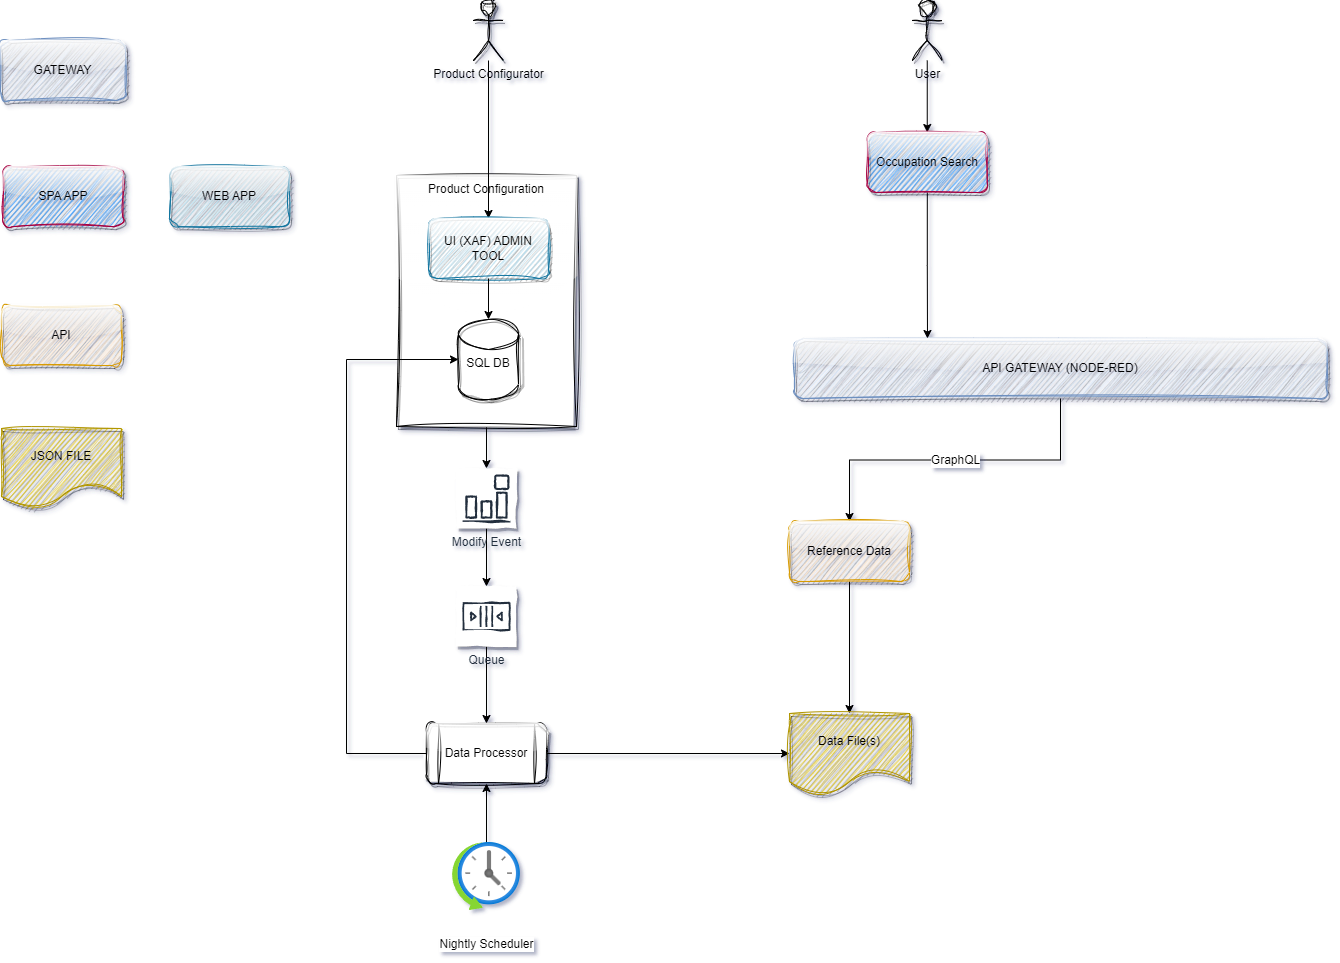

The diagram above was exported from draw.io. Its source (the exported page's mxGraphModel, read from the mxfile embedded in the PNG):
<mxGraphModel dx="2874" dy="1605" grid="0" gridSize="10" guides="1" tooltips="1" connect="1" arrows="1" fold="1" page="0" pageScale="1" pageWidth="827" pageHeight="1169" math="0" shadow="0">
  <root>
    <mxCell id="0" />
    <mxCell id="1" parent="0" />
    <mxCell id="rmnr_J1hxA6vP5XFYLHo-39" style="edgeStyle=orthogonalEdgeStyle;rounded=0;orthogonalLoop=1;jettySize=auto;html=1;fontFamily=Helvetica;fontSize=12;fontColor=default;" parent="1" source="rmnr_J1hxA6vP5XFYLHo-7" target="rmnr_J1hxA6vP5XFYLHo-38" edge="1">
      <mxGeometry relative="1" as="geometry" />
    </mxCell>
    <mxCell id="rmnr_J1hxA6vP5XFYLHo-7" value="Product Configuration" style="rounded=0;whiteSpace=wrap;html=1;shadow=1;glass=1;comic=1;sketch=1;jiggle=2;curveFitting=1;strokeColor=default;align=center;verticalAlign=top;fontFamily=Helvetica;fontSize=12;fontColor=default;fillColor=default;" parent="1" vertex="1">
      <mxGeometry x="-106" y="-76" width="180" height="251" as="geometry" />
    </mxCell>
    <mxCell id="rmnr_J1hxA6vP5XFYLHo-13" style="edgeStyle=orthogonalEdgeStyle;rounded=0;orthogonalLoop=1;jettySize=auto;html=1;entryX=0.5;entryY=0;entryDx=0;entryDy=0;fontFamily=Helvetica;fontSize=12;fontColor=default;" parent="1" source="rmnr_J1hxA6vP5XFYLHo-14" target="rmnr_J1hxA6vP5XFYLHo-15" edge="1">
      <mxGeometry relative="1" as="geometry" />
    </mxCell>
    <mxCell id="rmnr_J1hxA6vP5XFYLHo-14" value="Product Configurator" style="shape=umlActor;verticalLabelPosition=bottom;verticalAlign=top;html=1;outlineConnect=0;comic=1;shadow=1;sketch=1;curveFitting=1;jiggle=2;" parent="1" vertex="1">
      <mxGeometry x="-29" y="-251" width="30" height="60" as="geometry" />
    </mxCell>
    <mxCell id="rmnr_J1hxA6vP5XFYLHo-15" value="UI (XAF) ADMIN TOOL" style="rounded=1;whiteSpace=wrap;html=1;comic=1;sketch=1;curveFitting=1;jiggle=2;glass=1;shadow=1;fillColor=#b1ddf0;strokeColor=#10739e;" parent="1" vertex="1">
      <mxGeometry x="-74" y="-33" width="120" height="60" as="geometry" />
    </mxCell>
    <mxCell id="rmnr_J1hxA6vP5XFYLHo-16" value="SQL DB" style="shape=cylinder3;whiteSpace=wrap;html=1;boundedLbl=1;backgroundOutline=1;size=15;comic=1;strokeColor=default;align=center;verticalAlign=top;fontFamily=Helvetica;fontSize=12;fontColor=default;fillColor=default;sketch=1;curveFitting=1;jiggle=2;shadow=1;" parent="1" vertex="1">
      <mxGeometry x="-44" y="68" width="60" height="80" as="geometry" />
    </mxCell>
    <mxCell id="rmnr_J1hxA6vP5XFYLHo-17" style="edgeStyle=orthogonalEdgeStyle;rounded=0;orthogonalLoop=1;jettySize=auto;html=1;entryX=0.5;entryY=0;entryDx=0;entryDy=0;entryPerimeter=0;fontFamily=Helvetica;fontSize=12;fontColor=default;" parent="1" source="rmnr_J1hxA6vP5XFYLHo-15" target="rmnr_J1hxA6vP5XFYLHo-16" edge="1">
      <mxGeometry relative="1" as="geometry" />
    </mxCell>
    <mxCell id="rmnr_J1hxA6vP5XFYLHo-22" value="GraphQL" style="edgeStyle=orthogonalEdgeStyle;rounded=0;orthogonalLoop=1;jettySize=auto;html=1;entryX=0.5;entryY=0;entryDx=0;entryDy=0;fontFamily=Helvetica;fontSize=12;fontColor=default;" parent="1" source="rmnr_J1hxA6vP5XFYLHo-18" target="rmnr_J1hxA6vP5XFYLHo-20" edge="1">
      <mxGeometry relative="1" as="geometry" />
    </mxCell>
    <mxCell id="rmnr_J1hxA6vP5XFYLHo-18" value="API GATEWAY (NODE-RED)" style="rounded=1;whiteSpace=wrap;html=1;shadow=1;glass=1;comic=1;sketch=1;jiggle=2;curveFitting=1;strokeColor=#6c8ebf;align=center;verticalAlign=middle;fontFamily=Helvetica;fontSize=12;fillColor=#dae8fc;" parent="1" vertex="1">
      <mxGeometry x="292" y="87" width="532" height="60" as="geometry" />
    </mxCell>
    <mxCell id="rmnr_J1hxA6vP5XFYLHo-55" style="edgeStyle=orthogonalEdgeStyle;rounded=0;orthogonalLoop=1;jettySize=auto;html=1;entryX=0.5;entryY=0;entryDx=0;entryDy=0;fontFamily=Helvetica;fontSize=12;fontColor=default;" parent="1" source="rmnr_J1hxA6vP5XFYLHo-20" target="rmnr_J1hxA6vP5XFYLHo-51" edge="1">
      <mxGeometry relative="1" as="geometry" />
    </mxCell>
    <mxCell id="rmnr_J1hxA6vP5XFYLHo-20" value="Reference Data" style="rounded=1;whiteSpace=wrap;html=1;shadow=1;glass=1;comic=1;sketch=1;jiggle=2;curveFitting=1;strokeColor=#d79b00;align=center;verticalAlign=middle;fontFamily=Helvetica;fontSize=12;fillColor=#ffe6cc;" parent="1" vertex="1">
      <mxGeometry x="287" y="270" width="120" height="60" as="geometry" />
    </mxCell>
    <mxCell id="rmnr_J1hxA6vP5XFYLHo-21" value="API" style="rounded=1;whiteSpace=wrap;html=1;shadow=1;glass=1;comic=1;sketch=1;jiggle=2;curveFitting=1;strokeColor=#d79b00;align=center;verticalAlign=middle;fontFamily=Helvetica;fontSize=12;fillColor=#ffe6cc;" parent="1" vertex="1">
      <mxGeometry x="-501" y="54" width="120" height="60" as="geometry" />
    </mxCell>
    <mxCell id="rmnr_J1hxA6vP5XFYLHo-29" style="edgeStyle=orthogonalEdgeStyle;rounded=0;orthogonalLoop=1;jettySize=auto;html=1;fontFamily=Helvetica;fontSize=12;fontColor=default;entryX=0.5;entryY=0;entryDx=0;entryDy=0;" parent="1" source="rmnr_J1hxA6vP5XFYLHo-27" target="rmnr_J1hxA6vP5XFYLHo-45" edge="1">
      <mxGeometry relative="1" as="geometry">
        <mxPoint x="424.8000000000002" y="-91" as="targetPoint" />
      </mxGeometry>
    </mxCell>
    <mxCell id="rmnr_J1hxA6vP5XFYLHo-27" value="User" style="shape=umlActor;verticalLabelPosition=bottom;verticalAlign=top;html=1;outlineConnect=0;comic=1;shadow=1;sketch=1;curveFitting=1;jiggle=2;" parent="1" vertex="1">
      <mxGeometry x="409.75" y="-251" width="30" height="60" as="geometry" />
    </mxCell>
    <mxCell id="rmnr_J1hxA6vP5XFYLHo-48" style="edgeStyle=orthogonalEdgeStyle;rounded=0;orthogonalLoop=1;jettySize=auto;html=1;entryX=0.5;entryY=1;entryDx=0;entryDy=0;fontFamily=Helvetica;fontSize=12;fontColor=default;" parent="1" source="rmnr_J1hxA6vP5XFYLHo-33" target="rmnr_J1hxA6vP5XFYLHo-34" edge="1">
      <mxGeometry relative="1" as="geometry" />
    </mxCell>
    <mxCell id="rmnr_J1hxA6vP5XFYLHo-33" value="Nightly Scheduler" style="image;aspect=fixed;html=1;points=[];align=center;fontSize=12;image=img/lib/azure2/general/Scheduler.svg;rounded=1;shadow=1;glass=1;comic=1;sketch=1;jiggle=2;curveFitting=1;strokeColor=default;verticalAlign=middle;fontFamily=Helvetica;fontColor=default;fillColor=default;" parent="1" vertex="1">
      <mxGeometry x="-50" y="591" width="68" height="68" as="geometry" />
    </mxCell>
    <mxCell id="rmnr_J1hxA6vP5XFYLHo-56" style="edgeStyle=orthogonalEdgeStyle;rounded=0;orthogonalLoop=1;jettySize=auto;html=1;entryX=0;entryY=0.5;entryDx=0;entryDy=0;fontFamily=Helvetica;fontSize=12;fontColor=default;" parent="1" source="rmnr_J1hxA6vP5XFYLHo-34" target="rmnr_J1hxA6vP5XFYLHo-51" edge="1">
      <mxGeometry relative="1" as="geometry" />
    </mxCell>
    <mxCell id="rmnr_J1hxA6vP5XFYLHo-34" value="Data Processor" style="shape=process;whiteSpace=wrap;html=1;backgroundOutline=1;rounded=1;shadow=1;glass=1;comic=1;sketch=1;jiggle=2;curveFitting=1;strokeColor=default;align=center;verticalAlign=middle;fontFamily=Helvetica;fontSize=12;fontColor=default;fillColor=default;" parent="1" vertex="1">
      <mxGeometry x="-76" y="472" width="120" height="60" as="geometry" />
    </mxCell>
    <mxCell id="rmnr_J1hxA6vP5XFYLHo-42" style="edgeStyle=orthogonalEdgeStyle;rounded=0;orthogonalLoop=1;jettySize=auto;html=1;entryX=0.5;entryY=0;entryDx=0;entryDy=0;fontFamily=Helvetica;fontSize=12;fontColor=default;" parent="1" source="rmnr_J1hxA6vP5XFYLHo-36" target="rmnr_J1hxA6vP5XFYLHo-34" edge="1">
      <mxGeometry relative="1" as="geometry" />
    </mxCell>
    <mxCell id="rmnr_J1hxA6vP5XFYLHo-36" value="Queue" style="sketch=0;outlineConnect=0;fontColor=#232F3E;gradientColor=none;strokeColor=#232F3E;fillColor=#ffffff;dashed=0;verticalLabelPosition=bottom;verticalAlign=top;align=center;html=1;fontSize=12;fontStyle=0;aspect=fixed;shape=mxgraph.aws4.resourceIcon;resIcon=mxgraph.aws4.queue;rounded=1;shadow=1;glass=1;comic=1;jiggle=2;curveFitting=1;fontFamily=Helvetica;" parent="1" vertex="1">
      <mxGeometry x="-46" y="335" width="60" height="60" as="geometry" />
    </mxCell>
    <mxCell id="rmnr_J1hxA6vP5XFYLHo-40" style="edgeStyle=orthogonalEdgeStyle;rounded=0;orthogonalLoop=1;jettySize=auto;html=1;fontFamily=Helvetica;fontSize=12;fontColor=default;" parent="1" source="rmnr_J1hxA6vP5XFYLHo-38" target="rmnr_J1hxA6vP5XFYLHo-36" edge="1">
      <mxGeometry relative="1" as="geometry" />
    </mxCell>
    <mxCell id="rmnr_J1hxA6vP5XFYLHo-38" value="Modify Event" style="sketch=0;outlineConnect=0;fontColor=#232F3E;gradientColor=none;strokeColor=#232F3E;fillColor=#ffffff;dashed=0;verticalLabelPosition=bottom;verticalAlign=top;align=center;html=1;fontSize=12;fontStyle=0;aspect=fixed;shape=mxgraph.aws4.resourceIcon;resIcon=mxgraph.aws4.event_event_based;rounded=1;shadow=1;glass=1;comic=1;jiggle=2;curveFitting=1;fontFamily=Helvetica;" parent="1" vertex="1">
      <mxGeometry x="-46" y="217" width="60" height="60" as="geometry" />
    </mxCell>
    <mxCell id="rmnr_J1hxA6vP5XFYLHo-43" value="GATEWAY" style="rounded=1;whiteSpace=wrap;html=1;shadow=1;glass=1;comic=1;sketch=1;jiggle=2;curveFitting=1;strokeColor=#6c8ebf;align=center;verticalAlign=middle;fontFamily=Helvetica;fontSize=12;fillColor=#dae8fc;" parent="1" vertex="1">
      <mxGeometry x="-502" y="-211" width="125" height="60" as="geometry" />
    </mxCell>
    <mxCell id="rmnr_J1hxA6vP5XFYLHo-44" value="WEB APP" style="rounded=1;whiteSpace=wrap;html=1;comic=1;sketch=1;curveFitting=1;jiggle=2;glass=1;shadow=1;fillColor=#b1ddf0;strokeColor=#10739e;" parent="1" vertex="1">
      <mxGeometry x="-333" y="-84.75" width="120" height="60" as="geometry" />
    </mxCell>
    <mxCell id="rmnr_J1hxA6vP5XFYLHo-46" style="edgeStyle=orthogonalEdgeStyle;rounded=0;orthogonalLoop=1;jettySize=auto;html=1;entryX=0.25;entryY=0;entryDx=0;entryDy=0;fontFamily=Helvetica;fontSize=12;fontColor=default;" parent="1" source="rmnr_J1hxA6vP5XFYLHo-45" target="rmnr_J1hxA6vP5XFYLHo-18" edge="1">
      <mxGeometry relative="1" as="geometry" />
    </mxCell>
    <mxCell id="rmnr_J1hxA6vP5XFYLHo-45" value="Occupation Search" style="rounded=1;whiteSpace=wrap;shadow=1;glass=1;comic=1;sketch=1;jiggle=2;curveFitting=1;strokeColor=#A50040;align=center;verticalAlign=middle;fontFamily=Helvetica;fontSize=12;fillColor=#3399FF;fontColor=default;html=1;" parent="1" vertex="1">
      <mxGeometry x="364.75" y="-119" width="120" height="60" as="geometry" />
    </mxCell>
    <mxCell id="rmnr_J1hxA6vP5XFYLHo-47" value="SPA APP" style="rounded=1;whiteSpace=wrap;shadow=1;glass=1;comic=1;sketch=1;jiggle=2;curveFitting=1;strokeColor=#A50040;align=center;verticalAlign=middle;fontFamily=Helvetica;fontSize=12;fillColor=#3399FF;fontColor=default;html=1;" parent="1" vertex="1">
      <mxGeometry x="-499.5" y="-84.75" width="120" height="60" as="geometry" />
    </mxCell>
    <mxCell id="rmnr_J1hxA6vP5XFYLHo-51" value="Data File(s)" style="shape=document;whiteSpace=wrap;html=1;boundedLbl=1;rounded=1;shadow=1;glass=1;comic=1;sketch=1;jiggle=2;curveFitting=1;align=center;verticalAlign=middle;fontFamily=Helvetica;fontSize=12;fillColor=#e3c800;fontColor=#000000;strokeColor=#B09500;" parent="1" vertex="1">
      <mxGeometry x="287" y="462" width="120" height="80" as="geometry" />
    </mxCell>
    <mxCell id="rmnr_J1hxA6vP5XFYLHo-54" value="JSON FILE" style="shape=document;whiteSpace=wrap;html=1;boundedLbl=1;rounded=1;shadow=1;glass=1;comic=1;sketch=1;jiggle=2;curveFitting=1;align=center;verticalAlign=middle;fontFamily=Helvetica;fontSize=12;fillColor=#e3c800;fontColor=#000000;strokeColor=#B09500;" parent="1" vertex="1">
      <mxGeometry x="-501" y="177" width="120" height="80" as="geometry" />
    </mxCell>
    <mxCell id="iOMyZGqVkfUhXIEsIeee-1" style="edgeStyle=orthogonalEdgeStyle;rounded=0;orthogonalLoop=1;jettySize=auto;html=1;entryX=0;entryY=0.5;entryDx=0;entryDy=0;entryPerimeter=0;" edge="1" parent="1" source="rmnr_J1hxA6vP5XFYLHo-34" target="rmnr_J1hxA6vP5XFYLHo-16">
      <mxGeometry relative="1" as="geometry">
        <Array as="points">
          <mxPoint x="-156" y="502" />
          <mxPoint x="-156" y="108" />
        </Array>
      </mxGeometry>
    </mxCell>
  </root>
</mxGraphModel>